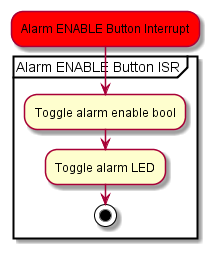

The diagram above was rendered by PlantUML. Its source (embedded in the PNG):
@startuml
#Red:Alarm ENABLE Button Interrupt;
partition "Alarm ENABLE Button ISR" {
:Toggle alarm enable bool;
:Toggle alarm LED;
stop
}
@enduml